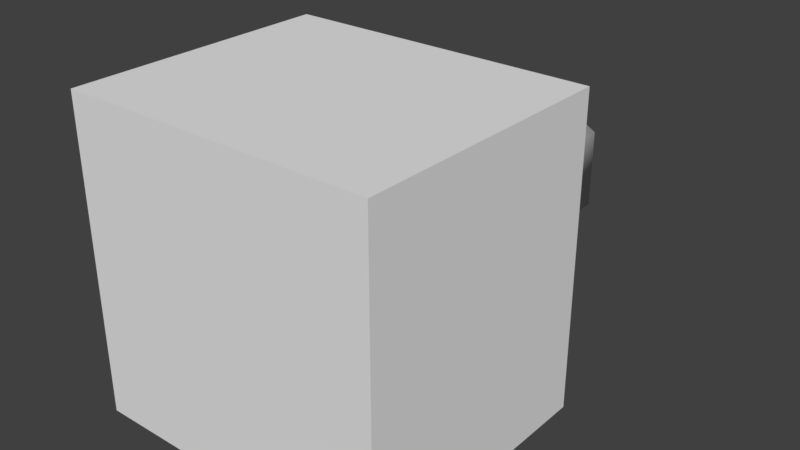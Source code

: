 # Source: bullet.blend  (saved by Blender 3.0.42; exported with 4.5.12 LTS)
import bpy
from mathutils import Matrix  # noqa: F401  (used for matrix-valued properties, if any)

bpy.ops.wm.read_factory_settings(use_empty=True)
scene = bpy.context.scene
scene.name = 'Scene'

# ---- collections
col_collection_1 = bpy.data.collections.new('Collection 1'); scene.collection.children.link(col_collection_1)

# ---- world
world_world = bpy.data.worlds.new('World'); scene.world = world_world
world_world.color = (0.05088, 0.05088, 0.05088)
world_world.use_sun_shadow = False
world_world.sun_shadow_jitter_overblur = 0.0
world_world.cycles.sampling_method = 'MANUAL'

# ---- meshes
me_hitbox = bpy.data.meshes.new('hitbox')
me_hitbox.from_pydata([(-1.96, -2.459, -1.96), (-1.96, -2.459, 1.96), (-1.96, 0.8931, -1.96), (-1.96, 0.8931, 1.96), (1.96, -2.459, -1.96), (1.96, -2.459, 1.96), (1.96, 0.8931, -1.96), (1.96, 0.8931, 1.96)], [], [(0, 1, 3, 2), (2, 3, 7, 6), (6, 7, 5, 4), (4, 5, 1, 0), (2, 6, 4, 0), (7, 3, 1, 5)])
me_hitbox.use_remesh_preserve_volume = False
me_hitbox.use_remesh_preserve_attributes = False
me_hitbox.use_mirror_vertex_groups = False
me_hitbox.update()
me_bullet = bpy.data.meshes.new('bullet')
me_bullet.from_pydata([(0.0, 0.0, 1.0), (1.629e-07, -0.5, 0.866), (2.822e-07, -0.866, 0.5), (3.258e-07, -1.0, 1.947e-07), (-0.866, -3.04e-07, 0.5), (-0.75, -0.5, 0.433), (-0.433, -0.866, 0.25), (-0.866, -3.478e-07, -0.5), (-0.75, -0.5, -0.433), (-0.433, -0.866, -0.25), (0.866, 3.041, 0.5), (0.866, 3.041, -0.5), (1.308e-07, -8.742e-08, -1.0), (2.341e-07, -0.5, -0.866), (3.832e-07, -0.866, -0.5), (-8.601e-07, 3.041, -1.0), (-0.866, 3.041, -0.5), (0.866, 2.166e-07, -0.5), (0.75, -0.5, -0.433), (0.433, -0.866, -0.25), (-0.866, 3.041, 0.5), (-9.908e-07, 3.041, 1.0), (0.866, 2.603e-07, 0.5), (0.75, -0.5, 0.433), (0.433, -0.866, 0.25)], [], [(3, 2, 6), (1, 0, 4, 5), (2, 1, 5, 6), (6, 5, 8, 9), (21, 10, 11, 15, 16, 20), (3, 6, 9), (5, 4, 7, 8), (9, 8, 13, 14), (17, 12, 15, 11), (3, 9, 14), (8, 7, 12, 13), (22, 17, 11, 10), (14, 13, 18, 19), (0, 22, 10, 21), (3, 14, 19), (13, 12, 17, 18), (12, 7, 16, 15), (19, 18, 23, 24), (4, 0, 21, 20), (3, 19, 24), (18, 17, 22, 23), (7, 4, 20, 16), (24, 23, 1, 2), (3, 24, 2), (23, 22, 0, 1)])
me_bullet.polygons.foreach_set('use_smooth', [True] * 25)
me_bullet.use_remesh_preserve_volume = False
me_bullet.use_remesh_preserve_attributes = False
me_bullet.use_mirror_vertex_groups = False
me_bullet.update()

# ---- objects
ob_hitbox = bpy.data.objects.new('hitbox', me_hitbox)
ob_bullet = bpy.data.objects.new('bullet', me_bullet)
ob_emitter = bpy.data.objects.new('emitter', None)

# ---- transforms, parenting, visibility, modifiers, constraints
ob_hitbox.location = (0.0, 0.0, 0.0)
ob_hitbox.hide_viewport = True
ob_hitbox.lineart.crease_threshold = 0.0
ob_bullet.location = (0.0, 0.0, 0.0)
ob_bullet.lineart.crease_threshold = 0.0
ob_emitter.location = (0.0, -0.9663, 0.0)
ob_emitter.empty_display_type = 'SPHERE'
ob_emitter.empty_display_size = 0.47
ob_emitter.empty_image_offset = (0.0, 0.0)
ob_emitter.lineart.crease_threshold = 0.0

# ---- collection membership
col_collection_1.objects.link(ob_hitbox)
col_collection_1.objects.link(ob_bullet)
col_collection_1.objects.link(ob_emitter)

# ---- scene / render settings (as saved in the file)
scene.frame_start = 1; scene.frame_end = 250; scene.frame_set(1)
scene.render.engine = 'BLENDER_EEVEE_NEXT'
scene.render.resolution_percentage = 50
scene.render.dither_intensity = 0.0
scene.cycles.use_denoising = False
scene.cycles.samples = 128
scene.cycles.sampling_pattern = 'TABULATED_SOBOL'
scene.cycles.use_adaptive_sampling = False
scene.cycles.use_light_tree = False
scene.cycles.blur_glossy = 0.0
scene.cycles.sample_clamp_indirect = 0.0
scene.view_settings.view_transform = 'Standard'
bpy.context.view_layer.update()

# ---- added for rendering (the .blend has no active camera and no usable light): camera, sun
cam_auto = bpy.data.cameras.new('AutoCamera')
cam_auto.lens = 50.0
cam_auto.sensor_width = 36.0
cam_auto.clip_end = 1000.0
ob_auto_camera = bpy.data.objects.new('AutoCamera', cam_auto)
scene.collection.objects.link(ob_auto_camera)
ob_auto_camera.location = (7.2246, -8.37863, 5.77968)
ob_auto_camera.rotation_euler = (1.09748, -7.21219e-08, 0.694738)
scene.camera = ob_auto_camera
light_auto_sun = bpy.data.lights.new('AutoSun', 'SUN')
light_auto_sun.energy = 3.0
light_auto_sun.angle = 0.0523599
ob_auto_sun = bpy.data.objects.new('AutoSun', light_auto_sun)
scene.collection.objects.link(ob_auto_sun)
ob_auto_sun.rotation_euler = (0.872665, 0.174533, 0.523599)
bpy.context.view_layer.update()
